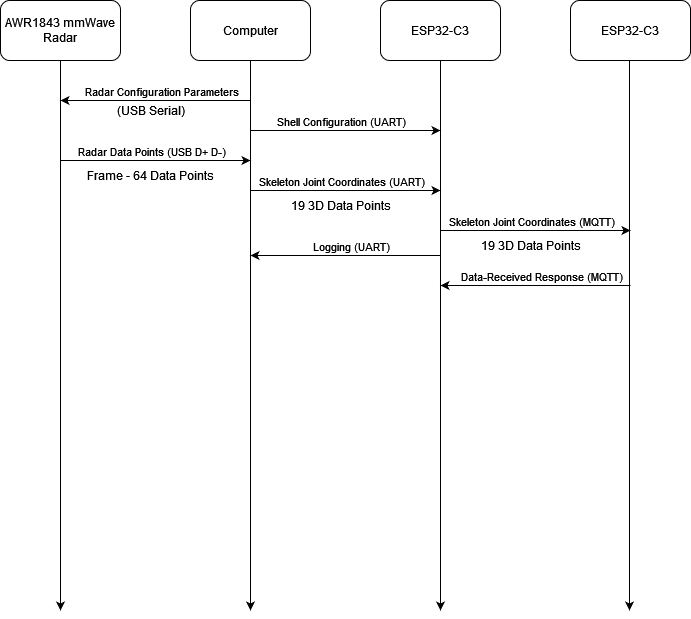

The diagram above was exported from draw.io. Its source (the exported page's mxGraphModel, read from the mxfile embedded in the PNG):
<mxGraphModel dx="990" dy="1375" grid="1" gridSize="10" guides="1" tooltips="1" connect="1" arrows="1" fold="1" page="1" pageScale="1" pageWidth="1169" pageHeight="827" math="0" shadow="0">
  <root>
    <mxCell id="0" />
    <mxCell id="1" parent="0" />
    <mxCell id="mB4eN5mOakwc48atIX1p-6" style="edgeStyle=orthogonalEdgeStyle;rounded=0;orthogonalLoop=1;jettySize=auto;html=1;" edge="1" parent="1" source="mB4eN5mOakwc48atIX1p-1">
      <mxGeometry relative="1" as="geometry">
        <mxPoint x="120" y="680" as="targetPoint" />
      </mxGeometry>
    </mxCell>
    <mxCell id="mB4eN5mOakwc48atIX1p-1" value="AWR1843 mmWave Radar" style="rounded=1;whiteSpace=wrap;html=1;" vertex="1" parent="1">
      <mxGeometry x="60" y="70" width="120" height="60" as="geometry" />
    </mxCell>
    <mxCell id="mB4eN5mOakwc48atIX1p-8" style="edgeStyle=orthogonalEdgeStyle;rounded=0;orthogonalLoop=1;jettySize=auto;html=1;" edge="1" parent="1" source="mB4eN5mOakwc48atIX1p-2">
      <mxGeometry relative="1" as="geometry">
        <mxPoint x="310" y="680" as="targetPoint" />
      </mxGeometry>
    </mxCell>
    <mxCell id="mB4eN5mOakwc48atIX1p-2" value="Computer" style="rounded=1;whiteSpace=wrap;html=1;" vertex="1" parent="1">
      <mxGeometry x="250" y="70" width="120" height="60" as="geometry" />
    </mxCell>
    <mxCell id="mB4eN5mOakwc48atIX1p-9" style="edgeStyle=orthogonalEdgeStyle;rounded=0;orthogonalLoop=1;jettySize=auto;html=1;" edge="1" parent="1" source="mB4eN5mOakwc48atIX1p-3">
      <mxGeometry relative="1" as="geometry">
        <mxPoint x="500" y="680" as="targetPoint" />
      </mxGeometry>
    </mxCell>
    <mxCell id="mB4eN5mOakwc48atIX1p-3" value="ESP32-C3" style="rounded=1;whiteSpace=wrap;html=1;" vertex="1" parent="1">
      <mxGeometry x="440" y="70" width="120" height="60" as="geometry" />
    </mxCell>
    <mxCell id="mB4eN5mOakwc48atIX1p-10" style="edgeStyle=orthogonalEdgeStyle;rounded=0;orthogonalLoop=1;jettySize=auto;html=1;" edge="1" parent="1" source="mB4eN5mOakwc48atIX1p-4">
      <mxGeometry relative="1" as="geometry">
        <mxPoint x="689" y="680" as="targetPoint" />
        <Array as="points">
          <mxPoint x="690" y="680" />
        </Array>
      </mxGeometry>
    </mxCell>
    <mxCell id="mB4eN5mOakwc48atIX1p-4" value="ESP32-C3" style="rounded=1;whiteSpace=wrap;html=1;" vertex="1" parent="1">
      <mxGeometry x="630" y="70" width="120" height="60" as="geometry" />
    </mxCell>
    <mxCell id="mB4eN5mOakwc48atIX1p-11" value="" style="endArrow=classic;html=1;rounded=0;" edge="1" parent="1">
      <mxGeometry width="50" height="50" relative="1" as="geometry">
        <mxPoint x="310" y="170" as="sourcePoint" />
        <mxPoint x="120" y="170" as="targetPoint" />
      </mxGeometry>
    </mxCell>
    <mxCell id="mB4eN5mOakwc48atIX1p-12" value="Radar Configuration Parameters" style="edgeLabel;html=1;align=center;verticalAlign=middle;resizable=0;points=[];" vertex="1" connectable="0" parent="mB4eN5mOakwc48atIX1p-11">
      <mxGeometry x="-0.1491" y="1" relative="1" as="geometry">
        <mxPoint x="-9" y="-11" as="offset" />
      </mxGeometry>
    </mxCell>
    <mxCell id="mB4eN5mOakwc48atIX1p-13" value="(USB Serial)" style="text;html=1;align=center;verticalAlign=middle;resizable=0;points=[];autosize=1;strokeColor=none;fillColor=none;" vertex="1" parent="1">
      <mxGeometry x="165" y="165" width="90" height="30" as="geometry" />
    </mxCell>
    <mxCell id="mB4eN5mOakwc48atIX1p-14" value="" style="endArrow=classic;html=1;rounded=0;" edge="1" parent="1">
      <mxGeometry width="50" height="50" relative="1" as="geometry">
        <mxPoint x="120" y="230" as="sourcePoint" />
        <mxPoint x="310" y="230" as="targetPoint" />
      </mxGeometry>
    </mxCell>
    <mxCell id="mB4eN5mOakwc48atIX1p-15" value="Radar Data Points (USB D+ D-)" style="edgeLabel;html=1;align=center;verticalAlign=middle;resizable=0;points=[];" vertex="1" connectable="0" parent="mB4eN5mOakwc48atIX1p-14">
      <mxGeometry x="0.0965" y="1" relative="1" as="geometry">
        <mxPoint x="-14" y="-9" as="offset" />
      </mxGeometry>
    </mxCell>
    <mxCell id="mB4eN5mOakwc48atIX1p-16" value="Frame - 64 Data Points" style="text;html=1;align=center;verticalAlign=middle;resizable=0;points=[];autosize=1;strokeColor=none;fillColor=none;" vertex="1" parent="1">
      <mxGeometry x="135" y="230" width="150" height="30" as="geometry" />
    </mxCell>
    <mxCell id="mB4eN5mOakwc48atIX1p-17" value="" style="endArrow=classic;html=1;rounded=0;" edge="1" parent="1">
      <mxGeometry width="50" height="50" relative="1" as="geometry">
        <mxPoint x="310" y="200" as="sourcePoint" />
        <mxPoint x="500" y="200" as="targetPoint" />
      </mxGeometry>
    </mxCell>
    <mxCell id="mB4eN5mOakwc48atIX1p-18" value="Shell Configuration (UART)" style="edgeLabel;html=1;align=center;verticalAlign=middle;resizable=0;points=[];" vertex="1" connectable="0" parent="mB4eN5mOakwc48atIX1p-17">
      <mxGeometry x="0.0965" y="1" relative="1" as="geometry">
        <mxPoint x="-14" y="-9" as="offset" />
      </mxGeometry>
    </mxCell>
    <mxCell id="mB4eN5mOakwc48atIX1p-20" value="" style="endArrow=classic;html=1;rounded=0;" edge="1" parent="1">
      <mxGeometry width="50" height="50" relative="1" as="geometry">
        <mxPoint x="310" y="260" as="sourcePoint" />
        <mxPoint x="500" y="260" as="targetPoint" />
      </mxGeometry>
    </mxCell>
    <mxCell id="mB4eN5mOakwc48atIX1p-21" value="Skeleton Joint Coordinates (UART)" style="edgeLabel;html=1;align=center;verticalAlign=middle;resizable=0;points=[];" vertex="1" connectable="0" parent="mB4eN5mOakwc48atIX1p-20">
      <mxGeometry x="0.0965" y="1" relative="1" as="geometry">
        <mxPoint x="-14" y="-9" as="offset" />
      </mxGeometry>
    </mxCell>
    <mxCell id="mB4eN5mOakwc48atIX1p-22" value="19 3D Data Points" style="text;html=1;align=center;verticalAlign=middle;resizable=0;points=[];autosize=1;strokeColor=none;fillColor=none;" vertex="1" parent="1">
      <mxGeometry x="340" y="260" width="120" height="30" as="geometry" />
    </mxCell>
    <mxCell id="mB4eN5mOakwc48atIX1p-25" value="" style="endArrow=classic;html=1;rounded=0;" edge="1" parent="1">
      <mxGeometry width="50" height="50" relative="1" as="geometry">
        <mxPoint x="500" y="325" as="sourcePoint" />
        <mxPoint x="310" y="325" as="targetPoint" />
      </mxGeometry>
    </mxCell>
    <mxCell id="mB4eN5mOakwc48atIX1p-26" value="Logging (UART)" style="edgeLabel;html=1;align=center;verticalAlign=middle;resizable=0;points=[];" vertex="1" connectable="0" parent="mB4eN5mOakwc48atIX1p-25">
      <mxGeometry x="-0.1491" y="1" relative="1" as="geometry">
        <mxPoint x="-9" y="-11" as="offset" />
      </mxGeometry>
    </mxCell>
    <mxCell id="mB4eN5mOakwc48atIX1p-28" value="" style="endArrow=classic;html=1;rounded=0;" edge="1" parent="1">
      <mxGeometry width="50" height="50" relative="1" as="geometry">
        <mxPoint x="500" y="300" as="sourcePoint" />
        <mxPoint x="690" y="300" as="targetPoint" />
      </mxGeometry>
    </mxCell>
    <mxCell id="mB4eN5mOakwc48atIX1p-29" value="Skeleton Joint Coordinates (MQTT)" style="edgeLabel;html=1;align=center;verticalAlign=middle;resizable=0;points=[];" vertex="1" connectable="0" parent="mB4eN5mOakwc48atIX1p-28">
      <mxGeometry x="0.0965" y="1" relative="1" as="geometry">
        <mxPoint x="-14" y="-9" as="offset" />
      </mxGeometry>
    </mxCell>
    <mxCell id="mB4eN5mOakwc48atIX1p-30" value="19 3D Data Points" style="text;html=1;align=center;verticalAlign=middle;resizable=0;points=[];autosize=1;strokeColor=none;fillColor=none;" vertex="1" parent="1">
      <mxGeometry x="530" y="300" width="120" height="30" as="geometry" />
    </mxCell>
    <mxCell id="mB4eN5mOakwc48atIX1p-31" value="" style="endArrow=classic;html=1;rounded=0;" edge="1" parent="1">
      <mxGeometry width="50" height="50" relative="1" as="geometry">
        <mxPoint x="690" y="355" as="sourcePoint" />
        <mxPoint x="500" y="355" as="targetPoint" />
      </mxGeometry>
    </mxCell>
    <mxCell id="mB4eN5mOakwc48atIX1p-32" value="Data-Received Response (MQTT)" style="edgeLabel;html=1;align=center;verticalAlign=middle;resizable=0;points=[];" vertex="1" connectable="0" parent="mB4eN5mOakwc48atIX1p-31">
      <mxGeometry x="-0.1491" y="1" relative="1" as="geometry">
        <mxPoint x="-9" y="-11" as="offset" />
      </mxGeometry>
    </mxCell>
  </root>
</mxGraphModel>